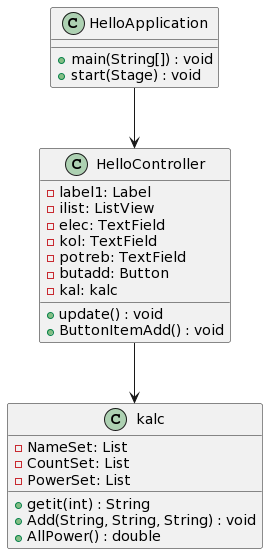

The diagram above was rendered by PlantUML. Its source (embedded in the PNG):
@startuml
class HelloApplication {
    +main(String[]) : void
    +start(Stage) : void
}

class HelloController {
    -label1: Label
    -ilist: ListView
    -elec: TextField
    -kol: TextField
    -potreb: TextField
    -butadd: Button
    -kal: kalc

    +update() : void
    +ButtonItemAdd() : void
}

class kalc {
    -NameSet: List
    -CountSet: List
    -PowerSet: List

    +getit(int) : String
    +Add(String, String, String) : void
    +AllPower() : double
}

HelloApplication --> HelloController
HelloController --> kalc
@enduml